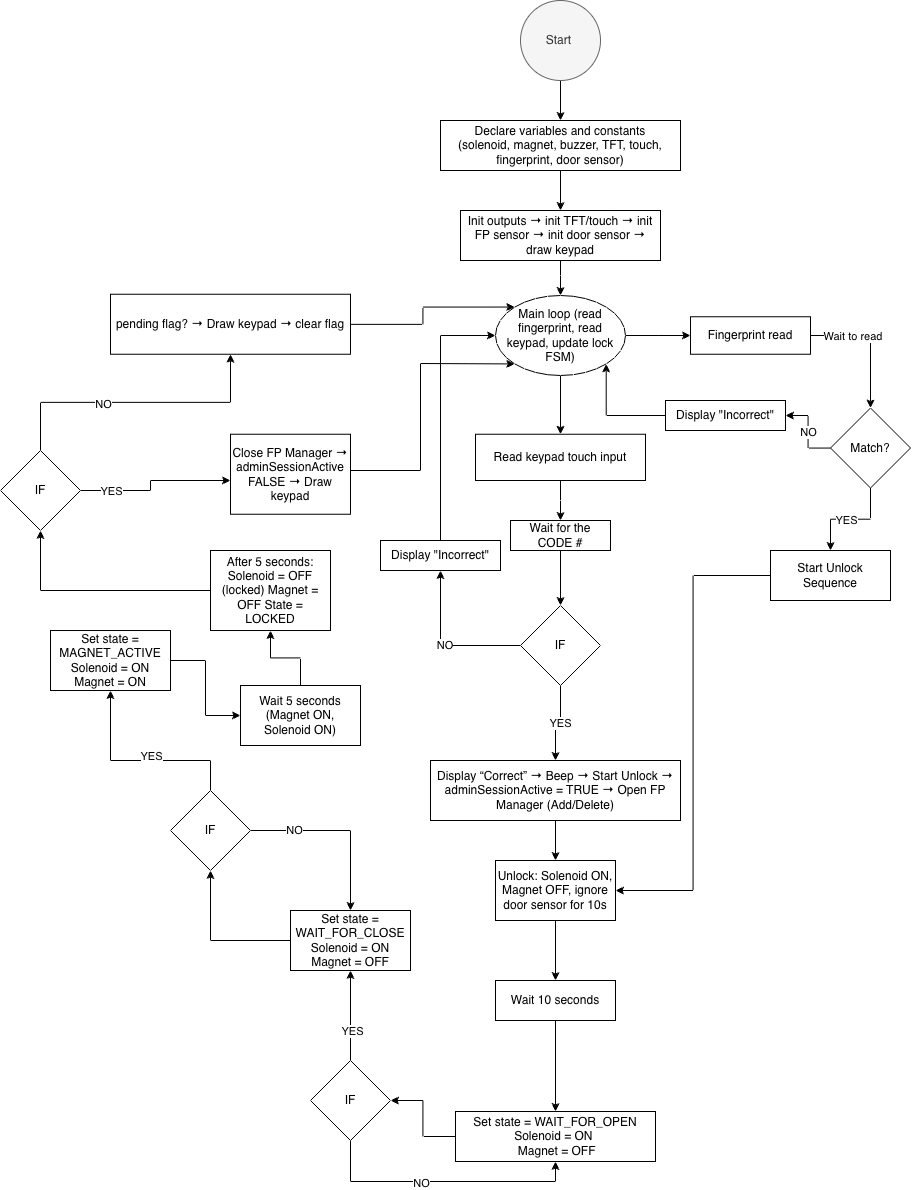

The diagram above was exported from draw.io. Its source (the exported page's mxGraphModel, read from the mxfile embedded in the PNG):
<mxGraphModel dx="2151" dy="3271" grid="1" gridSize="10" guides="1" tooltips="1" connect="1" arrows="1" fold="1" page="0" pageScale="1" pageWidth="827" pageHeight="1169" math="0" shadow="0">
  <root>
    <mxCell id="0" />
    <mxCell id="1" parent="0" />
    <mxCell id="7muQbsriQ6lkWMpwlXdl-1" edge="1" parent="1" source="7muQbsriQ6lkWMpwlXdl-2" style="edgeStyle=orthogonalEdgeStyle;rounded=0;orthogonalLoop=1;jettySize=auto;html=1;" target="7muQbsriQ6lkWMpwlXdl-4">
      <mxGeometry relative="1" as="geometry">
        <mxPoint x="130" y="-2214" as="targetPoint" />
      </mxGeometry>
    </mxCell>
    <mxCell id="7muQbsriQ6lkWMpwlXdl-2" parent="1" style="ellipse;whiteSpace=wrap;html=1;aspect=fixed;rounded=0;fillColor=#f5f5f5;fontColor=#333333;strokeColor=#666666;" value="Start&amp;nbsp;" vertex="1">
      <mxGeometry height="80" width="80" x="90" y="-2344" as="geometry" />
    </mxCell>
    <mxCell id="7muQbsriQ6lkWMpwlXdl-3" edge="1" parent="1" source="7muQbsriQ6lkWMpwlXdl-4" style="edgeStyle=orthogonalEdgeStyle;rounded=0;orthogonalLoop=1;jettySize=auto;html=1;" target="7muQbsriQ6lkWMpwlXdl-6" value="">
      <mxGeometry relative="1" as="geometry" />
    </mxCell>
    <mxCell id="7muQbsriQ6lkWMpwlXdl-4" parent="1" style="rounded=0;whiteSpace=wrap;html=1;" value="&lt;div&gt;Declare variables and constants&lt;/div&gt;&lt;div&gt;(solenoid, magnet, buzzer, TFT, touch, fingerprint, door sensor)&lt;/div&gt;" vertex="1">
      <mxGeometry height="50" width="240" x="10" y="-2224" as="geometry" />
    </mxCell>
    <mxCell id="7muQbsriQ6lkWMpwlXdl-5" edge="1" parent="1" source="7muQbsriQ6lkWMpwlXdl-6" style="edgeStyle=orthogonalEdgeStyle;rounded=0;orthogonalLoop=1;jettySize=auto;html=1;" target="7muQbsriQ6lkWMpwlXdl-9" value="">
      <mxGeometry relative="1" as="geometry" />
    </mxCell>
    <mxCell id="7muQbsriQ6lkWMpwlXdl-6" parent="1" style="whiteSpace=wrap;html=1;rounded=0;" value="Init outputs → init TFT/touch → init FP sensor → init door sensor → draw keypad" vertex="1">
      <mxGeometry height="50" width="200" x="30" y="-2134" as="geometry" />
    </mxCell>
    <mxCell id="7muQbsriQ6lkWMpwlXdl-7" edge="1" parent="1" source="7muQbsriQ6lkWMpwlXdl-9" style="edgeStyle=orthogonalEdgeStyle;rounded=0;orthogonalLoop=1;jettySize=auto;html=1;" target="7muQbsriQ6lkWMpwlXdl-11" value="">
      <mxGeometry relative="1" as="geometry" />
    </mxCell>
    <mxCell id="7muQbsriQ6lkWMpwlXdl-8" edge="1" parent="1" source="7muQbsriQ6lkWMpwlXdl-9" style="edgeStyle=orthogonalEdgeStyle;rounded=0;orthogonalLoop=1;jettySize=auto;html=1;" target="7muQbsriQ6lkWMpwlXdl-14" value="">
      <mxGeometry relative="1" as="geometry" />
    </mxCell>
    <mxCell id="7muQbsriQ6lkWMpwlXdl-9" parent="1" style="ellipse;whiteSpace=wrap;html=1;" value="Main loop   (read fingerprint, read keypad, update lock FSM)" vertex="1">
      <mxGeometry height="80" width="130" x="65" y="-2049" as="geometry" />
    </mxCell>
    <mxCell id="7muQbsriQ6lkWMpwlXdl-10" edge="1" parent="1" source="7muQbsriQ6lkWMpwlXdl-11" style="edgeStyle=orthogonalEdgeStyle;rounded=0;orthogonalLoop=1;jettySize=auto;html=1;" target="7muQbsriQ6lkWMpwlXdl-20" value="">
      <mxGeometry relative="1" as="geometry" />
    </mxCell>
    <mxCell id="7muQbsriQ6lkWMpwlXdl-11" parent="1" style="whiteSpace=wrap;html=1;" value="Read keypad touch input" vertex="1">
      <mxGeometry height="46.25" width="170" x="45" y="-1910.25" as="geometry" />
    </mxCell>
    <mxCell id="7muQbsriQ6lkWMpwlXdl-12" edge="1" parent="1" source="7muQbsriQ6lkWMpwlXdl-14" style="edgeStyle=orthogonalEdgeStyle;rounded=0;orthogonalLoop=1;jettySize=auto;html=1;" target="7muQbsriQ6lkWMpwlXdl-18" value="">
      <mxGeometry relative="1" as="geometry" />
    </mxCell>
    <mxCell id="7muQbsriQ6lkWMpwlXdl-13" connectable="0" parent="7muQbsriQ6lkWMpwlXdl-12" style="edgeLabel;html=1;align=center;verticalAlign=middle;resizable=0;points=[];" value="Wait to read&amp;nbsp;" vertex="1">
      <mxGeometry relative="1" x="-0.3455" as="geometry">
        <mxPoint as="offset" />
      </mxGeometry>
    </mxCell>
    <mxCell id="7muQbsriQ6lkWMpwlXdl-14" parent="1" style="whiteSpace=wrap;html=1;" value="Fingerprint read" vertex="1">
      <mxGeometry height="37.5" width="120" x="260" y="-2027.75" as="geometry" />
    </mxCell>
    <mxCell id="7muQbsriQ6lkWMpwlXdl-15" edge="1" parent="1" source="7muQbsriQ6lkWMpwlXdl-18" style="edgeStyle=orthogonalEdgeStyle;rounded=0;orthogonalLoop=1;jettySize=auto;html=1;entryX=1;entryY=0.5;entryDx=0;entryDy=0;" target="7muQbsriQ6lkWMpwlXdl-32" value="NO">
      <mxGeometry relative="1" as="geometry" />
    </mxCell>
    <mxCell id="7muQbsriQ6lkWMpwlXdl-16" edge="1" parent="1" source="7muQbsriQ6lkWMpwlXdl-18" style="edgeStyle=orthogonalEdgeStyle;rounded=0;orthogonalLoop=1;jettySize=auto;html=1;entryX=0.5;entryY=0;entryDx=0;entryDy=0;" target="7muQbsriQ6lkWMpwlXdl-36">
      <mxGeometry relative="1" as="geometry" />
    </mxCell>
    <mxCell id="7muQbsriQ6lkWMpwlXdl-17" connectable="0" parent="7muQbsriQ6lkWMpwlXdl-16" style="edgeLabel;html=1;align=center;verticalAlign=middle;resizable=0;points=[];" value="YES" vertex="1">
      <mxGeometry relative="1" x="0.0786" y="1" as="geometry">
        <mxPoint as="offset" />
      </mxGeometry>
    </mxCell>
    <mxCell id="7muQbsriQ6lkWMpwlXdl-18" parent="1" style="rhombus;whiteSpace=wrap;html=1;" value="Match?" vertex="1">
      <mxGeometry height="80" width="80" x="400" y="-1936.5" as="geometry" />
    </mxCell>
    <mxCell id="7muQbsriQ6lkWMpwlXdl-67" edge="1" parent="1" source="7muQbsriQ6lkWMpwlXdl-20" style="edgeStyle=orthogonalEdgeStyle;rounded=0;orthogonalLoop=1;jettySize=auto;html=1;" target="7muQbsriQ6lkWMpwlXdl-66" value="">
      <mxGeometry relative="1" as="geometry" />
    </mxCell>
    <mxCell id="7muQbsriQ6lkWMpwlXdl-20" parent="1" style="whiteSpace=wrap;html=1;" value="Wait for the CODE #" vertex="1">
      <mxGeometry height="30" width="100" x="80" y="-1824" as="geometry" />
    </mxCell>
    <mxCell id="7muQbsriQ6lkWMpwlXdl-21" edge="1" parent="1" source="7muQbsriQ6lkWMpwlXdl-66" style="edgeStyle=orthogonalEdgeStyle;rounded=0;orthogonalLoop=1;jettySize=auto;html=1;exitX=0;exitY=0.5;exitDx=0;exitDy=0;" target="7muQbsriQ6lkWMpwlXdl-26" value="&amp;nbsp;NO">
      <mxGeometry relative="1" as="geometry">
        <Array as="points">
          <mxPoint x="10" y="-1699" />
        </Array>
        <mxPoint x="80.0428571428572" y="-1693.952380952381" as="sourcePoint" />
      </mxGeometry>
    </mxCell>
    <mxCell id="7muQbsriQ6lkWMpwlXdl-22" edge="1" parent="1" source="7muQbsriQ6lkWMpwlXdl-66" style="edgeStyle=orthogonalEdgeStyle;rounded=0;orthogonalLoop=1;jettySize=auto;html=1;exitX=0.5;exitY=1;exitDx=0;exitDy=0;" target="7muQbsriQ6lkWMpwlXdl-28" value="">
      <mxGeometry relative="1" as="geometry">
        <mxPoint x="125" y="-1644" as="sourcePoint" />
      </mxGeometry>
    </mxCell>
    <mxCell id="7muQbsriQ6lkWMpwlXdl-23" connectable="0" parent="7muQbsriQ6lkWMpwlXdl-22" style="edgeLabel;html=1;align=center;verticalAlign=middle;resizable=0;points=[];" value="YES" vertex="1">
      <mxGeometry relative="1" x="-0.0251" as="geometry">
        <mxPoint as="offset" />
      </mxGeometry>
    </mxCell>
    <mxCell id="7muQbsriQ6lkWMpwlXdl-25" edge="1" parent="1" source="7muQbsriQ6lkWMpwlXdl-26" style="edgeStyle=orthogonalEdgeStyle;rounded=0;orthogonalLoop=1;jettySize=auto;html=1;entryX=0;entryY=0.5;entryDx=0;entryDy=0;" target="7muQbsriQ6lkWMpwlXdl-9">
      <mxGeometry relative="1" as="geometry" />
    </mxCell>
    <mxCell id="7muQbsriQ6lkWMpwlXdl-26" parent="1" style="whiteSpace=wrap;html=1;" value="Display &quot;Incorrect&quot;" vertex="1">
      <mxGeometry height="30.01" width="120" x="-50" y="-1804" as="geometry" />
    </mxCell>
    <mxCell id="7muQbsriQ6lkWMpwlXdl-27" edge="1" parent="1" source="7muQbsriQ6lkWMpwlXdl-28" style="edgeStyle=orthogonalEdgeStyle;rounded=0;orthogonalLoop=1;jettySize=auto;html=1;entryX=0.5;entryY=0;entryDx=0;entryDy=0;" target="7muQbsriQ6lkWMpwlXdl-34">
      <mxGeometry relative="1" as="geometry" />
    </mxCell>
    <mxCell id="7muQbsriQ6lkWMpwlXdl-28" parent="1" style="whiteSpace=wrap;html=1;" value="Display “Correct” → Beep → Start Unlock → adminSessionActive = TRUE → Open FP Manager (Add/Delete)" vertex="1">
      <mxGeometry height="60" width="250" y="-1584" as="geometry" />
    </mxCell>
    <mxCell id="7muQbsriQ6lkWMpwlXdl-29" edge="1" parent="1" source="7muQbsriQ6lkWMpwlXdl-30" style="edgeStyle=orthogonalEdgeStyle;rounded=0;orthogonalLoop=1;jettySize=auto;html=1;entryX=1;entryY=0.5;entryDx=0;entryDy=0;" target="7muQbsriQ6lkWMpwlXdl-68">
      <mxGeometry relative="1" as="geometry">
        <mxPoint x="-30" y="-1244" as="targetPoint" />
      </mxGeometry>
    </mxCell>
    <mxCell id="7muQbsriQ6lkWMpwlXdl-30" parent="1" style="whiteSpace=wrap;html=1;" value="Set state = WAIT_FOR_OPEN    Solenoid = ON&amp;nbsp;&lt;div&gt;&amp;nbsp;Magnet = OFF&lt;/div&gt;" vertex="1">
      <mxGeometry height="50" width="200" x="25" y="-1233" as="geometry" />
    </mxCell>
    <mxCell id="7muQbsriQ6lkWMpwlXdl-31" edge="1" parent="1" source="7muQbsriQ6lkWMpwlXdl-32" style="edgeStyle=orthogonalEdgeStyle;rounded=0;orthogonalLoop=1;jettySize=auto;html=1;entryX=1;entryY=1;entryDx=0;entryDy=0;" target="7muQbsriQ6lkWMpwlXdl-9">
      <mxGeometry relative="1" as="geometry" />
    </mxCell>
    <mxCell id="7muQbsriQ6lkWMpwlXdl-32" parent="1" style="rounded=0;whiteSpace=wrap;html=1;" value="Display &quot;Incorrect&quot;" vertex="1">
      <mxGeometry height="30" width="120" x="235" y="-1944" as="geometry" />
    </mxCell>
    <mxCell id="7muQbsriQ6lkWMpwlXdl-33" edge="1" parent="1" source="7muQbsriQ6lkWMpwlXdl-34" style="edgeStyle=orthogonalEdgeStyle;rounded=0;orthogonalLoop=1;jettySize=auto;html=1;entryX=0.5;entryY=0;entryDx=0;entryDy=0;" target="7muQbsriQ6lkWMpwlXdl-38">
      <mxGeometry relative="1" as="geometry" />
    </mxCell>
    <mxCell id="7muQbsriQ6lkWMpwlXdl-34" parent="1" style="rounded=0;whiteSpace=wrap;html=1;" value="Unlock: Solenoid ON, Magnet OFF, ignore door sensor for 10s" vertex="1">
      <mxGeometry height="60" width="120" x="65" y="-1484" as="geometry" />
    </mxCell>
    <mxCell id="7muQbsriQ6lkWMpwlXdl-35" edge="1" parent="1" source="7muQbsriQ6lkWMpwlXdl-36" style="edgeStyle=orthogonalEdgeStyle;rounded=0;orthogonalLoop=1;jettySize=auto;html=1;entryX=1;entryY=0.5;entryDx=0;entryDy=0;" target="7muQbsriQ6lkWMpwlXdl-34">
      <mxGeometry relative="1" as="geometry" />
    </mxCell>
    <mxCell id="7muQbsriQ6lkWMpwlXdl-36" parent="1" style="rounded=0;whiteSpace=wrap;html=1;" value="Start Unlock Sequence" vertex="1">
      <mxGeometry height="50" width="120" x="340" y="-1794" as="geometry" />
    </mxCell>
    <mxCell id="7muQbsriQ6lkWMpwlXdl-37" edge="1" parent="1" source="7muQbsriQ6lkWMpwlXdl-38" style="edgeStyle=orthogonalEdgeStyle;rounded=0;orthogonalLoop=1;jettySize=auto;html=1;entryX=0.5;entryY=0;entryDx=0;entryDy=0;" target="7muQbsriQ6lkWMpwlXdl-30">
      <mxGeometry relative="1" as="geometry" />
    </mxCell>
    <mxCell id="7muQbsriQ6lkWMpwlXdl-38" parent="1" style="whiteSpace=wrap;html=1;rounded=0;" value="Wait 10 seconds" vertex="1">
      <mxGeometry height="40" width="120" x="65" y="-1364" as="geometry" />
    </mxCell>
    <mxCell id="7muQbsriQ6lkWMpwlXdl-39" edge="1" parent="1" style="edgeStyle=orthogonalEdgeStyle;rounded=0;orthogonalLoop=1;jettySize=auto;html=1;" target="7muQbsriQ6lkWMpwlXdl-44" value="">
      <mxGeometry relative="1" as="geometry">
        <mxPoint x="-80" y="-1283.9999999999998" as="sourcePoint" />
      </mxGeometry>
    </mxCell>
    <mxCell id="7muQbsriQ6lkWMpwlXdl-40" connectable="0" parent="7muQbsriQ6lkWMpwlXdl-39" style="edgeLabel;html=1;align=center;verticalAlign=middle;resizable=0;points=[];" value="YES" vertex="1">
      <mxGeometry relative="1" x="-0.3344" y="-1" as="geometry">
        <mxPoint as="offset" />
      </mxGeometry>
    </mxCell>
    <mxCell id="7muQbsriQ6lkWMpwlXdl-43" edge="1" parent="1" source="7muQbsriQ6lkWMpwlXdl-44" style="edgeStyle=orthogonalEdgeStyle;rounded=0;orthogonalLoop=1;jettySize=auto;html=1;entryX=0.5;entryY=1;entryDx=0;entryDy=0;" target="7muQbsriQ6lkWMpwlXdl-72" value="">
      <mxGeometry relative="1" as="geometry">
        <mxPoint x="-220" y="-1469" as="targetPoint" />
      </mxGeometry>
    </mxCell>
    <mxCell id="7muQbsriQ6lkWMpwlXdl-44" parent="1" style="whiteSpace=wrap;html=1;" value="&lt;meta charset=&quot;utf-8&quot;&gt;Set state = WAIT_FOR_CLOSE      Solenoid = ON      Magnet = OFF" vertex="1">
      <mxGeometry height="60" width="120" x="-140" y="-1434" as="geometry" />
    </mxCell>
    <mxCell id="7muQbsriQ6lkWMpwlXdl-45" edge="1" parent="1" source="7muQbsriQ6lkWMpwlXdl-72" style="edgeStyle=orthogonalEdgeStyle;rounded=0;orthogonalLoop=1;jettySize=auto;html=1;entryX=0.5;entryY=0;entryDx=0;entryDy=0;exitX=1;exitY=0.5;exitDx=0;exitDy=0;" target="7muQbsriQ6lkWMpwlXdl-44">
      <mxGeometry relative="1" as="geometry">
        <mxPoint x="-175" y="-1519" as="sourcePoint" />
      </mxGeometry>
    </mxCell>
    <mxCell id="7muQbsriQ6lkWMpwlXdl-46" connectable="0" parent="7muQbsriQ6lkWMpwlXdl-45" style="edgeLabel;html=1;align=center;verticalAlign=middle;resizable=0;points=[];" value="NO" vertex="1">
      <mxGeometry relative="1" x="-0.502" y="1" as="geometry">
        <mxPoint x="-1" as="offset" />
      </mxGeometry>
    </mxCell>
    <mxCell id="7muQbsriQ6lkWMpwlXdl-47" edge="1" parent="1" source="7muQbsriQ6lkWMpwlXdl-72" style="edgeStyle=orthogonalEdgeStyle;rounded=0;orthogonalLoop=1;jettySize=auto;html=1;exitX=0.5;exitY=0;exitDx=0;exitDy=0;entryX=0.5;entryY=1;entryDx=0;entryDy=0;" target="7muQbsriQ6lkWMpwlXdl-51">
      <mxGeometry relative="1" as="geometry">
        <Array as="points">
          <mxPoint x="-220" y="-1584" />
          <mxPoint x="-320" y="-1584" />
        </Array>
        <mxPoint x="-250" y="-1524" as="sourcePoint" />
        <mxPoint x="-320" y="-1630" as="targetPoint" />
      </mxGeometry>
    </mxCell>
    <mxCell id="7muQbsriQ6lkWMpwlXdl-48" connectable="0" parent="7muQbsriQ6lkWMpwlXdl-47" style="edgeLabel;html=1;align=center;verticalAlign=middle;resizable=0;points=[];" value="YES" vertex="1">
      <mxGeometry relative="1" x="-0.0964" y="-5" as="geometry">
        <mxPoint as="offset" />
      </mxGeometry>
    </mxCell>
    <mxCell id="7muQbsriQ6lkWMpwlXdl-50" edge="1" parent="1" source="7muQbsriQ6lkWMpwlXdl-51" style="edgeStyle=orthogonalEdgeStyle;rounded=0;orthogonalLoop=1;jettySize=auto;html=1;" target="7muQbsriQ6lkWMpwlXdl-54" value="">
      <mxGeometry relative="1" as="geometry" />
    </mxCell>
    <mxCell id="7muQbsriQ6lkWMpwlXdl-51" parent="1" style="rounded=0;whiteSpace=wrap;html=1;" value="Set state = MAGNET_ACTIVE&lt;div&gt;Solenoid = ON&lt;/div&gt;&lt;div&gt;Magnet = ON&lt;/div&gt;" vertex="1">
      <mxGeometry height="60" width="120" x="-380" y="-1713.99" as="geometry" />
    </mxCell>
    <mxCell id="7muQbsriQ6lkWMpwlXdl-53" edge="1" parent="1" source="7muQbsriQ6lkWMpwlXdl-54" style="edgeStyle=orthogonalEdgeStyle;rounded=0;orthogonalLoop=1;jettySize=auto;html=1;" target="7muQbsriQ6lkWMpwlXdl-56" value="">
      <mxGeometry relative="1" as="geometry" />
    </mxCell>
    <mxCell id="7muQbsriQ6lkWMpwlXdl-54" parent="1" style="whiteSpace=wrap;html=1;rounded=0;" value="Wait 5 seconds (Magnet ON, Solenoid ON)" vertex="1">
      <mxGeometry height="60" width="120" x="-190" y="-1659" as="geometry" />
    </mxCell>
    <mxCell id="7muQbsriQ6lkWMpwlXdl-55" edge="1" parent="1" source="7muQbsriQ6lkWMpwlXdl-56" style="edgeStyle=orthogonalEdgeStyle;rounded=0;orthogonalLoop=1;jettySize=auto;html=1;entryX=0.5;entryY=1;entryDx=0;entryDy=0;" target="7muQbsriQ6lkWMpwlXdl-73">
      <mxGeometry relative="1" as="geometry">
        <mxPoint x="-390" y="-1793.99" as="targetPoint" />
      </mxGeometry>
    </mxCell>
    <mxCell id="7muQbsriQ6lkWMpwlXdl-56" parent="1" style="whiteSpace=wrap;html=1;rounded=0;" value="After 5 seconds:    Solenoid = OFF (locked)    Magnet = OFF    State = LOCKED" vertex="1">
      <mxGeometry height="80.01" width="120" x="-220" y="-1794" as="geometry" />
    </mxCell>
    <mxCell id="7muQbsriQ6lkWMpwlXdl-57" edge="1" parent="1" source="7muQbsriQ6lkWMpwlXdl-73" style="edgeStyle=orthogonalEdgeStyle;rounded=0;orthogonalLoop=1;jettySize=auto;html=1;exitX=1;exitY=0.5;exitDx=0;exitDy=0;">
      <mxGeometry relative="1" as="geometry">
        <Array as="points">
          <mxPoint x="-280" y="-1854" />
          <mxPoint x="-280" y="-1864" />
        </Array>
        <mxPoint x="-340.0049995000502" y="-1844" as="sourcePoint" />
        <mxPoint x="-200" y="-1864" as="targetPoint" />
      </mxGeometry>
    </mxCell>
    <mxCell id="7muQbsriQ6lkWMpwlXdl-58" connectable="0" parent="7muQbsriQ6lkWMpwlXdl-57" style="edgeLabel;html=1;align=center;verticalAlign=middle;resizable=0;points=[];" value="YES" vertex="1">
      <mxGeometry relative="1" x="-0.366" y="-1" as="geometry">
        <mxPoint x="-21" y="-1" as="offset" />
      </mxGeometry>
    </mxCell>
    <mxCell id="7muQbsriQ6lkWMpwlXdl-59" edge="1" parent="1" source="7muQbsriQ6lkWMpwlXdl-73" style="edgeStyle=orthogonalEdgeStyle;rounded=0;orthogonalLoop=1;jettySize=auto;html=1;entryX=0.5;entryY=1;entryDx=0;entryDy=0;elbow=vertical;exitX=0.5;exitY=0;exitDx=0;exitDy=0;" target="7muQbsriQ6lkWMpwlXdl-65">
      <mxGeometry relative="1" as="geometry">
        <mxPoint x="-390" y="-1894" as="sourcePoint" />
      </mxGeometry>
    </mxCell>
    <mxCell id="7muQbsriQ6lkWMpwlXdl-60" connectable="0" parent="7muQbsriQ6lkWMpwlXdl-59" style="edgeLabel;html=1;align=center;verticalAlign=middle;resizable=0;points=[];" value="NO" vertex="1">
      <mxGeometry relative="1" x="-0.2314" y="-1" as="geometry">
        <mxPoint as="offset" />
      </mxGeometry>
    </mxCell>
    <mxCell id="7muQbsriQ6lkWMpwlXdl-62" parent="1" style="rounded=0;whiteSpace=wrap;html=1;" value="Close FP Manager → adminSessionActive FALSE → Draw keypad" vertex="1">
      <mxGeometry height="80" width="120" x="-200" y="-1910.25" as="geometry" />
    </mxCell>
    <mxCell id="7muQbsriQ6lkWMpwlXdl-63" edge="1" parent="1" style="endArrow=classic;html=1;rounded=0;elbow=vertical;entryX=0;entryY=1;entryDx=0;entryDy=0;" target="7muQbsriQ6lkWMpwlXdl-9" value="">
      <mxGeometry height="50" relative="1" width="50" as="geometry">
        <Array as="points">
          <mxPoint x="-10" y="-1874" />
          <mxPoint x="-10" y="-1981" />
        </Array>
        <mxPoint x="-80" y="-1874" as="sourcePoint" />
        <mxPoint x="-30" y="-1924" as="targetPoint" />
      </mxGeometry>
    </mxCell>
    <mxCell id="7muQbsriQ6lkWMpwlXdl-64" edge="1" parent="1" source="7muQbsriQ6lkWMpwlXdl-65" style="edgeStyle=orthogonalEdgeStyle;rounded=0;orthogonalLoop=1;jettySize=auto;html=1;entryX=0;entryY=0;entryDx=0;entryDy=0;elbow=vertical;" target="7muQbsriQ6lkWMpwlXdl-9">
      <mxGeometry relative="1" as="geometry" />
    </mxCell>
    <mxCell id="7muQbsriQ6lkWMpwlXdl-65" parent="1" style="rounded=0;whiteSpace=wrap;html=1;" value="pending flag? → Draw keypad → clear flag" vertex="1">
      <mxGeometry height="60" width="240" x="-320" y="-2050.25" as="geometry" />
    </mxCell>
    <mxCell id="7muQbsriQ6lkWMpwlXdl-66" parent="1" style="rhombus;whiteSpace=wrap;html=1;" value="IF" vertex="1">
      <mxGeometry height="80" width="80" x="90" y="-1739" as="geometry" />
    </mxCell>
    <mxCell id="7muQbsriQ6lkWMpwlXdl-70" edge="1" parent="1" source="7muQbsriQ6lkWMpwlXdl-68" style="edgeStyle=orthogonalEdgeStyle;rounded=0;orthogonalLoop=1;jettySize=auto;html=1;entryX=0.5;entryY=1;entryDx=0;entryDy=0;" target="7muQbsriQ6lkWMpwlXdl-30">
      <mxGeometry relative="1" as="geometry">
        <Array as="points">
          <mxPoint x="-80" y="-1163" />
          <mxPoint x="125" y="-1163" />
        </Array>
      </mxGeometry>
    </mxCell>
    <mxCell id="7muQbsriQ6lkWMpwlXdl-71" connectable="0" parent="7muQbsriQ6lkWMpwlXdl-70" style="edgeLabel;html=1;align=center;verticalAlign=middle;resizable=0;points=[];" value="NO" vertex="1">
      <mxGeometry relative="1" x="-0.1613" y="-1" as="geometry">
        <mxPoint as="offset" />
      </mxGeometry>
    </mxCell>
    <mxCell id="7muQbsriQ6lkWMpwlXdl-68" parent="1" style="rhombus;whiteSpace=wrap;html=1;" value="IF" vertex="1">
      <mxGeometry height="80" width="80" x="-120" y="-1284" as="geometry" />
    </mxCell>
    <mxCell id="7muQbsriQ6lkWMpwlXdl-72" parent="1" style="rhombus;whiteSpace=wrap;html=1;" value="IF" vertex="1">
      <mxGeometry height="80" width="80" x="-260" y="-1554" as="geometry" />
    </mxCell>
    <mxCell id="7muQbsriQ6lkWMpwlXdl-73" parent="1" style="rhombus;whiteSpace=wrap;html=1;" value="IF" vertex="1">
      <mxGeometry height="80" width="80" x="-430" y="-1894" as="geometry" />
    </mxCell>
  </root>
</mxGraphModel>